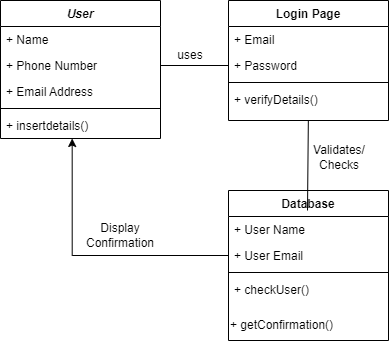

The diagram above was exported from draw.io. Its source (the exported page's mxGraphModel, read from the mxfile embedded in the PNG):
<mxGraphModel dx="814" dy="466" grid="1" gridSize="10" guides="1" tooltips="1" connect="1" arrows="1" fold="1" page="1" pageScale="1" pageWidth="827" pageHeight="1169" math="0" shadow="0">
  <root>
    <mxCell id="WIyWlLk6GJQsqaUBKTNV-0" />
    <mxCell id="WIyWlLk6GJQsqaUBKTNV-1" parent="WIyWlLk6GJQsqaUBKTNV-0" />
    <mxCell id="zkfFHV4jXpPFQw0GAbJ--0" value="User" style="swimlane;fontStyle=3;align=center;verticalAlign=top;childLayout=stackLayout;horizontal=1;startSize=26;horizontalStack=0;resizeParent=1;resizeLast=0;collapsible=1;marginBottom=0;rounded=0;shadow=0;strokeWidth=1;" parent="WIyWlLk6GJQsqaUBKTNV-1" vertex="1">
      <mxGeometry x="120" y="110" width="160" height="138" as="geometry">
        <mxRectangle x="230" y="140" width="160" height="26" as="alternateBounds" />
      </mxGeometry>
    </mxCell>
    <mxCell id="zkfFHV4jXpPFQw0GAbJ--1" value="+ Name&#10;" style="text;align=left;verticalAlign=top;spacingLeft=4;spacingRight=4;overflow=hidden;rotatable=0;points=[[0,0.5],[1,0.5]];portConstraint=eastwest;" parent="zkfFHV4jXpPFQw0GAbJ--0" vertex="1">
      <mxGeometry y="26" width="160" height="26" as="geometry" />
    </mxCell>
    <mxCell id="zkfFHV4jXpPFQw0GAbJ--2" value="+ Phone Number" style="text;align=left;verticalAlign=top;spacingLeft=4;spacingRight=4;overflow=hidden;rotatable=0;points=[[0,0.5],[1,0.5]];portConstraint=eastwest;rounded=0;shadow=0;html=0;" parent="zkfFHV4jXpPFQw0GAbJ--0" vertex="1">
      <mxGeometry y="52" width="160" height="26" as="geometry" />
    </mxCell>
    <mxCell id="zkfFHV4jXpPFQw0GAbJ--3" value="+ Email Address" style="text;align=left;verticalAlign=top;spacingLeft=4;spacingRight=4;overflow=hidden;rotatable=0;points=[[0,0.5],[1,0.5]];portConstraint=eastwest;rounded=0;shadow=0;html=0;" parent="zkfFHV4jXpPFQw0GAbJ--0" vertex="1">
      <mxGeometry y="78" width="160" height="26" as="geometry" />
    </mxCell>
    <mxCell id="zkfFHV4jXpPFQw0GAbJ--4" value="" style="line;html=1;strokeWidth=1;align=left;verticalAlign=middle;spacingTop=-1;spacingLeft=3;spacingRight=3;rotatable=0;labelPosition=right;points=[];portConstraint=eastwest;" parent="zkfFHV4jXpPFQw0GAbJ--0" vertex="1">
      <mxGeometry y="104" width="160" height="8" as="geometry" />
    </mxCell>
    <mxCell id="zkfFHV4jXpPFQw0GAbJ--5" value="+ insertdetails()" style="text;align=left;verticalAlign=top;spacingLeft=4;spacingRight=4;overflow=hidden;rotatable=0;points=[[0,0.5],[1,0.5]];portConstraint=eastwest;" parent="zkfFHV4jXpPFQw0GAbJ--0" vertex="1">
      <mxGeometry y="112" width="160" height="26" as="geometry" />
    </mxCell>
    <mxCell id="zkfFHV4jXpPFQw0GAbJ--6" value="Database" style="swimlane;fontStyle=1;align=center;verticalAlign=top;childLayout=stackLayout;horizontal=1;startSize=26;horizontalStack=0;resizeParent=1;resizeLast=0;collapsible=1;marginBottom=0;rounded=0;shadow=0;strokeWidth=1;" parent="WIyWlLk6GJQsqaUBKTNV-1" vertex="1">
      <mxGeometry x="348" y="300" width="160" height="150" as="geometry">
        <mxRectangle x="130" y="380" width="160" height="26" as="alternateBounds" />
      </mxGeometry>
    </mxCell>
    <mxCell id="zkfFHV4jXpPFQw0GAbJ--7" value="+ User Name" style="text;align=left;verticalAlign=top;spacingLeft=4;spacingRight=4;overflow=hidden;rotatable=0;points=[[0,0.5],[1,0.5]];portConstraint=eastwest;" parent="zkfFHV4jXpPFQw0GAbJ--6" vertex="1">
      <mxGeometry y="26" width="160" height="26" as="geometry" />
    </mxCell>
    <mxCell id="zkfFHV4jXpPFQw0GAbJ--8" value="+ User Email" style="text;align=left;verticalAlign=top;spacingLeft=4;spacingRight=4;overflow=hidden;rotatable=0;points=[[0,0.5],[1,0.5]];portConstraint=eastwest;rounded=0;shadow=0;html=0;" parent="zkfFHV4jXpPFQw0GAbJ--6" vertex="1">
      <mxGeometry y="52" width="160" height="26" as="geometry" />
    </mxCell>
    <mxCell id="zkfFHV4jXpPFQw0GAbJ--9" value="" style="line;html=1;strokeWidth=1;align=left;verticalAlign=middle;spacingTop=-1;spacingLeft=3;spacingRight=3;rotatable=0;labelPosition=right;points=[];portConstraint=eastwest;" parent="zkfFHV4jXpPFQw0GAbJ--6" vertex="1">
      <mxGeometry y="78" width="160" height="8" as="geometry" />
    </mxCell>
    <mxCell id="zkfFHV4jXpPFQw0GAbJ--10" value="+ checkUser()" style="text;align=left;verticalAlign=top;spacingLeft=4;spacingRight=4;overflow=hidden;rotatable=0;points=[[0,0.5],[1,0.5]];portConstraint=eastwest;fontStyle=0" parent="zkfFHV4jXpPFQw0GAbJ--6" vertex="1">
      <mxGeometry y="86" width="160" height="34" as="geometry" />
    </mxCell>
    <mxCell id="lrjPpUqx6jc19b6iv7A--15" value="+ getConfirmation()" style="text;html=1;strokeColor=none;fillColor=none;align=left;verticalAlign=middle;whiteSpace=wrap;rounded=0;shadow=0;" vertex="1" parent="zkfFHV4jXpPFQw0GAbJ--6">
      <mxGeometry y="120" width="160" height="30" as="geometry" />
    </mxCell>
    <mxCell id="zkfFHV4jXpPFQw0GAbJ--17" value="Login Page" style="swimlane;fontStyle=1;align=center;verticalAlign=top;childLayout=stackLayout;horizontal=1;startSize=26;horizontalStack=0;resizeParent=1;resizeLast=0;collapsible=1;marginBottom=0;rounded=0;shadow=0;strokeWidth=1;" parent="WIyWlLk6GJQsqaUBKTNV-1" vertex="1">
      <mxGeometry x="348" y="110" width="160" height="120" as="geometry">
        <mxRectangle x="550" y="140" width="160" height="26" as="alternateBounds" />
      </mxGeometry>
    </mxCell>
    <mxCell id="zkfFHV4jXpPFQw0GAbJ--18" value="+ Email" style="text;align=left;verticalAlign=top;spacingLeft=4;spacingRight=4;overflow=hidden;rotatable=0;points=[[0,0.5],[1,0.5]];portConstraint=eastwest;" parent="zkfFHV4jXpPFQw0GAbJ--17" vertex="1">
      <mxGeometry y="26" width="160" height="26" as="geometry" />
    </mxCell>
    <mxCell id="zkfFHV4jXpPFQw0GAbJ--19" value="+ Password" style="text;align=left;verticalAlign=top;spacingLeft=4;spacingRight=4;overflow=hidden;rotatable=0;points=[[0,0.5],[1,0.5]];portConstraint=eastwest;rounded=0;shadow=0;html=0;" parent="zkfFHV4jXpPFQw0GAbJ--17" vertex="1">
      <mxGeometry y="52" width="160" height="26" as="geometry" />
    </mxCell>
    <mxCell id="zkfFHV4jXpPFQw0GAbJ--23" value="" style="line;html=1;strokeWidth=1;align=left;verticalAlign=middle;spacingTop=-1;spacingLeft=3;spacingRight=3;rotatable=0;labelPosition=right;points=[];portConstraint=eastwest;" parent="zkfFHV4jXpPFQw0GAbJ--17" vertex="1">
      <mxGeometry y="78" width="160" height="8" as="geometry" />
    </mxCell>
    <mxCell id="zkfFHV4jXpPFQw0GAbJ--24" value="+ verifyDetails()" style="text;align=left;verticalAlign=top;spacingLeft=4;spacingRight=4;overflow=hidden;rotatable=0;points=[[0,0.5],[1,0.5]];portConstraint=eastwest;" parent="zkfFHV4jXpPFQw0GAbJ--17" vertex="1">
      <mxGeometry y="86" width="160" height="34" as="geometry" />
    </mxCell>
    <mxCell id="lrjPpUqx6jc19b6iv7A--2" value="" style="endArrow=none;html=1;rounded=0;entryX=0;entryY=0.5;entryDx=0;entryDy=0;exitX=1;exitY=0.5;exitDx=0;exitDy=0;" edge="1" parent="WIyWlLk6GJQsqaUBKTNV-1" source="zkfFHV4jXpPFQw0GAbJ--2" target="zkfFHV4jXpPFQw0GAbJ--19">
      <mxGeometry width="50" height="50" relative="1" as="geometry">
        <mxPoint x="390" y="320" as="sourcePoint" />
        <mxPoint x="440" y="270" as="targetPoint" />
      </mxGeometry>
    </mxCell>
    <mxCell id="lrjPpUqx6jc19b6iv7A--7" value="uses" style="text;html=1;strokeColor=none;fillColor=none;align=center;verticalAlign=middle;whiteSpace=wrap;rounded=0;shadow=0;" vertex="1" parent="WIyWlLk6GJQsqaUBKTNV-1">
      <mxGeometry x="280" y="150" width="60" height="30" as="geometry" />
    </mxCell>
    <mxCell id="lrjPpUqx6jc19b6iv7A--13" value="" style="endArrow=none;html=1;rounded=0;" edge="1" parent="WIyWlLk6GJQsqaUBKTNV-1" target="zkfFHV4jXpPFQw0GAbJ--24">
      <mxGeometry width="50" height="50" relative="1" as="geometry">
        <mxPoint x="427" y="320" as="sourcePoint" />
        <mxPoint x="440" y="240" as="targetPoint" />
      </mxGeometry>
    </mxCell>
    <mxCell id="lrjPpUqx6jc19b6iv7A--14" value="Validates/ Checks" style="text;html=1;strokeColor=none;fillColor=none;align=center;verticalAlign=middle;whiteSpace=wrap;rounded=0;shadow=0;" vertex="1" parent="WIyWlLk6GJQsqaUBKTNV-1">
      <mxGeometry x="429" y="252" width="60" height="30" as="geometry" />
    </mxCell>
    <mxCell id="lrjPpUqx6jc19b6iv7A--17" style="edgeStyle=orthogonalEdgeStyle;rounded=0;orthogonalLoop=1;jettySize=auto;html=1;entryX=0.448;entryY=0.999;entryDx=0;entryDy=0;entryPerimeter=0;" edge="1" parent="WIyWlLk6GJQsqaUBKTNV-1" source="zkfFHV4jXpPFQw0GAbJ--8" target="zkfFHV4jXpPFQw0GAbJ--5">
      <mxGeometry relative="1" as="geometry" />
    </mxCell>
    <mxCell id="lrjPpUqx6jc19b6iv7A--18" value="Display Confirmation" style="text;html=1;strokeColor=none;fillColor=none;align=center;verticalAlign=middle;whiteSpace=wrap;rounded=0;shadow=0;" vertex="1" parent="WIyWlLk6GJQsqaUBKTNV-1">
      <mxGeometry x="210" y="330" width="60" height="30" as="geometry" />
    </mxCell>
  </root>
</mxGraphModel>